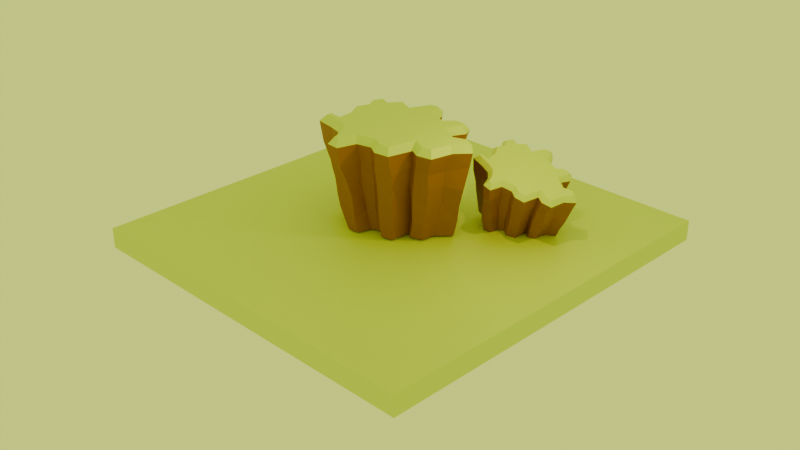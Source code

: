 # Source: Cliff_Course.blend  (saved by Blender 5.0.118; exported with 4.5.12 LTS)
import bpy
from mathutils import Matrix  # noqa: F401  (used for matrix-valued properties, if any)

bpy.ops.wm.read_factory_settings(use_empty=True)
scene = bpy.context.scene
scene.name = 'Scene'

# ---- collections
col_collection = bpy.data.collections.new('Collection'); scene.collection.children.link(col_collection)

# ---- materials (node trees are filled in below, after node groups)
mat_material_001 = bpy.data.materials.new('Material.001')
mat_material_002 = bpy.data.materials.new('Material.002')

# ---- material node trees
mat_material_001.use_nodes = True; mat_material_001.node_tree.nodes.clear()
_N = mat_material_001.node_tree.nodes; _L = mat_material_001.node_tree.links
n0 = _N.new('ShaderNodeBsdfPrincipled'); n0.name = 'Principled BSDF'; n0.location = (-200, 100)
n0.inputs[0].default_value = (0.275, 0.0907, 0.004512, 1.0)
n1 = _N.new('ShaderNodeOutputMaterial'); n1.name = 'Material Output'; n1.location = (200, 100)
_L.new(n0.outputs[0], n1.inputs[0])
n1.is_active_output = True
mat_material_002.use_nodes = True; mat_material_002.node_tree.nodes.clear()
_N = mat_material_002.node_tree.nodes; _L = mat_material_002.node_tree.links
n0 = _N.new('ShaderNodeBsdfPrincipled'); n0.name = 'Principled BSDF'; n0.location = (-200, 100)
n0.inputs[0].default_value = (0.6019, 0.682, 0.003688, 1.0)
n1 = _N.new('ShaderNodeOutputMaterial'); n1.name = 'Material Output'; n1.location = (200, 100)
_L.new(n0.outputs[0], n1.inputs[0])
n1.is_active_output = True

# ---- world
world_world = bpy.data.worlds.new('World'); scene.world = world_world
world_world.use_nodes = True; world_world.node_tree.nodes.clear()
_N = world_world.node_tree.nodes; _L = world_world.node_tree.links
n0 = _N.new('ShaderNodeOutputWorld'); n0.name = 'World Output'; n0.location = (200, 100)
n1 = _N.new('ShaderNodeBackground'); n1.name = 'Background'; n1.location = (-200, 100)
n1.inputs[0].default_value = (0.8334, 1.0, 0.1544, 1.0)
_L.new(n1.outputs[0], n0.inputs[0])
n0.is_active_output = True
world_world.color = (0.05088, 0.05088, 0.05088)
world_world.sun_shadow_jitter_overblur = 0.0

# ---- cameras
cam_camera = bpy.data.cameras.new('Camera')
cam_camera.clip_end = 100.0
cam_camera.ortho_scale = 7.314

# ---- lights
light_light = bpy.data.lights.new('Light', 'POINT')
light_light.color = (1.0, 0.8142, 0.2173)
light_light.energy = 1000.0
light_light.shadow_soft_size = 0.1

# ---- meshes
me_plane = bpy.data.meshes.new('Plane')
me_plane.from_pydata([(-0.6785, 0.4707, -0.266), (-0.7172, 0.28, -0.2674), (-0.6785, 0.2075, -0.2675), (-0.7442, 0.1008, -0.2686), (-0.8806, 0.1213, 0.9137), (-0.8234, 0.2748, 0.913), (-0.8941, 0.4023, 0.9115), (-0.8409, 0.515, 0.9111), (-0.7137, 0.4597, 0.9124), (-0.607, 0.6047, 0.912), (-0.4105, 0.5159, 0.9141), (-0.303, 0.7636, 0.9129), (-0.2153, 0.791, 0.9134), (-0.1483, 0.7136, 0.9144), (-0.1043, 0.5763, 0.9157), (0.1523, 0.4881, 0.9182), (0.2489, 0.596, 0.9181), (0.367, 0.6035, 0.9188), (0.4055, 0.5319, 0.9196), (0.3208, 0.3522, 0.9204), (0.5423, 0.1929, 0.9231), (0.7181, 0.2606, 0.9238), (0.8149, 0.1594, 0.9253), (0.6975, 0.03078, 0.9254), (0.649, -0.2219, 0.927), (0.53, -0.2429, 0.9263), (0.3521, -0.1471, 0.9243), (0.2709, -0.4921, 0.9264), (0.152, -0.5066, 0.9256), (0.01887, -0.4272, 0.9241), (-0.2315, -0.4844, 0.9228), (-0.2927, -0.7047, 0.924), (-0.3582, -0.6994, 0.9235), (-0.4158, -0.5371, 0.9219), (-0.5399, -0.392, 0.92), (-0.7406, -0.3335, 0.9181), (-0.9243, -0.3037, 0.9166), (-0.915, -0.2464, 0.9163), (-0.758, -0.2586, 0.9174), (-0.7813, -0.01672, 0.9154), (-0.5577, 0.4531, -0.2652), (-0.5, 0.5312, -0.2644), (-0.3806, 0.4852, -0.2639), (-0.2696, 0.6373, -0.2622), (-0.1539, 0.6441, -0.2614), (-0.1128, 0.5918, -0.2614), (-0.08697, 0.4839, -0.2619), (0.02684, 0.4405, -0.2614), (0.1089, 0.5272, -0.2603), (0.2693, 0.5229, -0.2592), (0.3356, 0.4001, -0.2595), (0.2722, 0.3071, -0.2605), (0.3759, 0.1933, -0.2604), (0.5428, 0.2569, -0.2589), (0.6438, 0.1746, -0.2587), (0.4819, 0.006768, -0.2608), (0.463, -0.1488, -0.2618), (0.3135, -0.2024, -0.2632), (0.2452, -0.1501, -0.2633), (0.2146, -0.3886, -0.2649), (0.07766, -0.421, -0.266), (-0.03002, -0.3232, -0.2662), (-0.1472, -0.3671, -0.2672), (-0.1932, -0.5328, -0.2685), (-0.3305, -0.5466, -0.2695), (-0.4365, -0.3674, -0.269), (-0.4646, -0.2877, -0.2689), (-0.5883, -0.257, -0.2696), (-0.7528, -0.2167, -0.2705), (-0.7277, -0.08199, -0.2695), (-0.6416, -0.07176, -0.2689), (-0.6605, -0.02201, -0.2687), (-0.8767, 0.09009, 0.5774), (-0.8517, 0.07527, 0.3845), (-0.8242, 0.08521, 0.185), (-0.7745, 0.1344, -0.07997), (-0.7477, 0.2257, -0.0162), (-0.7841, 0.2508, 0.208), (-0.8198, 0.2355, 0.4153), (-0.8408, 0.2668, 0.6464), (-0.2236, -0.7533, 0.6108), (-0.2137, -0.6586, 0.3887), (-0.1902, -0.611, 0.1819), (-0.2067, -0.565, -0.08898), (-0.3989, -0.6059, 0.01438), (-0.409, -0.635, 0.1876), (-0.4089, -0.6645, 0.3986), (-0.3782, -0.7407, 0.5972), (0.465, 0.4853, 0.6511), (0.4327, 0.4765, 0.4039), (0.3904, 0.4616, 0.1722), (0.3619, 0.4473, -0.03886), (0.2906, 0.3286, -0.05451), (0.3284, 0.3493, 0.179), (0.3584, 0.3543, 0.3926), (0.3978, 0.3555, 0.6387), (-0.7728, 0.2866, -0.04913), (-0.8304, 0.3466, 0.1977), (-0.8618, 0.3339, 0.3866), (-0.8893, 0.3874, 0.5755), (-0.4207, -0.4778, -0.1059), (-0.4367, -0.5063, 0.1993), (-0.448, -0.5542, 0.4138), (-0.4568, -0.5608, 0.6379), (0.3964, 0.2241, -0.03816), (0.43, 0.2409, 0.1531), (0.4769, 0.2281, 0.4351), (0.5142, 0.2425, 0.6198), (-0.7286, 0.4867, -0.05258), (-0.7725, 0.4986, 0.1301), (-0.7799, 0.5425, 0.4154), (-0.8124, 0.5817, 0.6238), (-0.4976, -0.3338, -0.01839), (-0.507, -0.3747, 0.15), (-0.5408, -0.4008, 0.4049), (-0.5381, -0.4437, 0.6002), (0.5698, 0.2791, -0.05239), (0.5894, 0.2856, 0.1779), (0.641, 0.2864, 0.384), (0.702, 0.3125, 0.6228), (-0.6124, 0.4634, -0.04517), (-0.6597, 0.4699, 0.1698), (-0.6763, 0.501, 0.3854), (-0.7041, 0.5343, 0.6204), (-0.6105, -0.3076, 9.356e-05), (-0.6669, -0.3332, 0.1872), (-0.6976, -0.3585, 0.4182), (-0.7466, -0.3845, 0.6193), (0.7024, 0.1659, -0.04765), (0.7483, 0.14, 0.1593), (0.8183, 0.1245, 0.3782), (0.8629, 0.1658, 0.6633), (-0.5275, 0.5759, -0.06374), (-0.5779, 0.5872, 0.1531), (-0.5909, 0.6195, 0.3967), (-0.6068, 0.6591, 0.6185), (-0.8064, -0.2508, -0.04229), (-0.8651, -0.2814, 0.1922), (-0.8892, -0.3065, 0.3604), (-0.9644, -0.3407, 0.5839), (0.5289, 0.0081, -0.06564), (0.5921, 0.01258, 0.1805), (0.6402, -0.01955, 0.4258), (0.6634, -0.01285, 0.6052), (-0.4255, 0.5378, -0.04904), (-0.4158, 0.5221, 0.2014), (-0.4403, 0.5488, 0.3939), (-0.4431, 0.5853, 0.6499), (-0.7861, -0.1281, -0.05574), (-0.8322, -0.1189, 0.1442), (-0.8526, -0.1252, 0.4361), (-0.9312, -0.1682, 0.6287), (0.5031, -0.1806, -0.05754), (0.5553, -0.1882, 0.1655), (0.5967, -0.2101, 0.3815), (0.6197, -0.2362, 0.6175), (-0.3231, 0.6863, -0.03721), (-0.3043, 0.704, 0.1473), (-0.342, 0.734, 0.3919), (-0.3458, 0.7795, 0.5925), (-0.6559, -0.1104, -0.06544), (-0.7283, -0.09914, 0.1822), (-0.7876, -0.1115, 0.3832), (-0.8154, -0.1669, 0.6005), (0.3858, -0.2335, -0.03742), (0.4026, -0.2534, 0.1755), (0.4151, -0.2636, 0.3659), (0.46, -0.2748, 0.6432), (-0.2092, 0.7174, 0.005914), (-0.1883, 0.7457, 0.1584), (-0.1781, 0.7931, 0.4607), (-0.202, 0.8269, 0.633), (-0.711, 0.02882, 0.01095), (-0.7431, -0.006714, 0.1849), (-0.7992, -0.0008026, 0.3983), (-0.8345, -9.465e-05, 0.6614), (0.2778, -0.1493, -0.02675), (0.2969, -0.1805, 0.1949), (0.3348, -0.2308, 0.4197), (0.3857, -0.2455, 0.673), (-0.1195, 0.603, -0.06564), (-0.07914, 0.6474, 0.2127), (-0.09552, 0.6892, 0.3964), (-0.1065, 0.7016, 0.5945), (0.2472, -0.4121, -0.0388), (0.2738, -0.4377, 0.1761), (0.3044, -0.4686, 0.386), (0.3277, -0.4999, 0.5869), (-0.08767, 0.4879, -0.03373), (-0.06878, 0.5278, 0.1263), (-0.07745, 0.5561, 0.3585), (-0.07187, 0.5913, 0.5993), (0.06569, -0.4405, -0.1257), (0.08967, -0.4725, 0.1716), (0.1016, -0.5048, 0.405), (0.1002, -0.5359, 0.6146), (0.05856, 0.4374, -0.03858), (0.09029, 0.5206, 0.2485), (0.07353, 0.5399, 0.4062), (0.1072, 0.5483, 0.6154), (-0.07081, -0.3596, 0.001189), (-0.05668, -0.3827, 0.1603), (-0.02937, -0.425, 0.3991), (-0.01519, -0.4702, 0.637), (0.1538, 0.5435, -0.04084), (0.1643, 0.6005, 0.2066), (0.1449, 0.6198, 0.369), (0.2057, 0.6568, 0.5873), (-0.1759, -0.4007, -0.01755), (-0.1733, -0.4381, 0.1675), (-0.1842, -0.475, 0.3675), (-0.1607, -0.5046, 0.632), (0.303, 0.5404, -0.08875), (0.3133, 0.5936, 0.1439), (0.3462, 0.6036, 0.4165), (0.3479, 0.6552, 0.6408), (-0.9565, 0.1111, 0.8308), (-0.8975, 0.2692, 0.8301), (-0.9699, 0.3999, 0.8286), (-0.8739, 0.6029, 0.8278), (-0.7361, 0.5431, 0.8292), (-0.629, 0.6887, 0.8288), (-0.4451, 0.6056, 0.8307), (-0.3527, 0.8188, 0.8298), (-0.1932, 0.8686, 0.8305), (-0.08824, 0.7473, 0.8322), (-0.05039, 0.6291, 0.8333), (0.1319, 0.5664, 0.835), (0.2171, 0.6616, 0.8349), (0.406, 0.6735, 0.8362), (0.481, 0.5339, 0.8377), (0.4058, 0.3742, 0.8384), (0.5521, 0.269, 0.8402), (0.7358, 0.3397, 0.8409), (0.9073, 0.1605, 0.8435), (0.7602, -0.0006501, 0.8437), (0.7065, -0.2802, 0.8454), (0.5186, -0.3134, 0.8443), (0.3977, -0.2483, 0.843), (0.3258, -0.5535, 0.8448), (0.1372, -0.5763, 0.8436), (0.007534, -0.499, 0.8422), (-0.1772, -0.5413, 0.8412), (-0.2426, -0.7764, 0.8425), (-0.4072, -0.7632, 0.8412), (-0.4752, -0.5715, 0.8393), (-0.5781, -0.4512, 0.8377), (-0.7555, -0.3995, 0.8361), (-1.002, -0.3595, 0.834), (-0.9718, -0.1743, 0.8329), (-0.8329, -0.1851, 0.8339), (-0.8468, -0.04134, 0.8328)], [], [(76, 75, 3, 2), (84, 83, 63, 64), (36, 37, 38, 39, 4, 5, 6, 7, 8, 9, 10, 11, 12, 13, 14, 15, 16, 17, 18, 19, 20, 21, 22, 23, 24, 25, 26, 27, 28, 29, 30, 31, 32, 33, 34, 35), (68, 67, 66, 65, 64, 63, 62, 61, 60, 59, 58, 57, 56, 55, 54, 53, 52, 51, 50, 49, 48, 47, 46, 45, 44, 43, 42, 41, 40, 0, 1, 2, 3, 71, 70, 69), (92, 91, 50, 51), (96, 76, 2, 1), (100, 84, 64, 65), (104, 92, 51, 52), (108, 96, 1, 0), (112, 100, 65, 66), (116, 104, 52, 53), (120, 108, 0, 40), (124, 112, 66, 67), (128, 116, 53, 54), (132, 120, 40, 41), (136, 124, 67, 68), (140, 128, 54, 55), (144, 132, 41, 42), (148, 136, 68, 69), (152, 140, 55, 56), (156, 144, 42, 43), (160, 148, 69, 70), (164, 152, 56, 57), (168, 156, 43, 44), (172, 160, 70, 71), (176, 164, 57, 58), (180, 168, 44, 45), (75, 172, 71, 3), (184, 176, 58, 59), (188, 180, 45, 46), (192, 184, 59, 60), (196, 188, 46, 47), (200, 192, 60, 61), (204, 196, 47, 48), (208, 200, 61, 62), (212, 204, 48, 49), (83, 208, 62, 63), (91, 212, 49, 50), (230, 229, 215, 88), (88, 215, 214, 89), (89, 214, 213, 90), (90, 213, 212, 91), (243, 242, 211, 80), (80, 211, 210, 81), (81, 210, 209, 82), (82, 209, 208, 83), (229, 228, 207, 215), (215, 207, 206, 214), (214, 206, 205, 213), (213, 205, 204, 212), (242, 241, 203, 211), (211, 203, 202, 210), (210, 202, 201, 209), (209, 201, 200, 208), (228, 227, 199, 207), (207, 199, 198, 206), (206, 198, 197, 205), (205, 197, 196, 204), (241, 240, 195, 203), (203, 195, 194, 202), (202, 194, 193, 201), (201, 193, 192, 200), (227, 226, 191, 199), (199, 191, 190, 198), (198, 190, 189, 197), (197, 189, 188, 196), (240, 239, 187, 195), (195, 187, 186, 194), (194, 186, 185, 193), (193, 185, 184, 192), (226, 225, 183, 191), (191, 183, 182, 190), (190, 182, 181, 189), (189, 181, 180, 188), (239, 238, 179, 187), (187, 179, 178, 186), (186, 178, 177, 185), (185, 177, 176, 184), (216, 251, 175, 72), (72, 175, 174, 73), (73, 174, 173, 74), (74, 173, 172, 75), (225, 224, 171, 183), (183, 171, 170, 182), (182, 170, 169, 181), (181, 169, 168, 180), (238, 237, 167, 179), (179, 167, 166, 178), (178, 166, 165, 177), (177, 165, 164, 176), (251, 250, 163, 175), (175, 163, 162, 174), (174, 162, 161, 173), (173, 161, 160, 172), (224, 223, 159, 171), (171, 159, 158, 170), (170, 158, 157, 169), (169, 157, 156, 168), (237, 236, 155, 167), (167, 155, 154, 166), (166, 154, 153, 165), (165, 153, 152, 164), (250, 249, 151, 163), (163, 151, 150, 162), (162, 150, 149, 161), (161, 149, 148, 160), (223, 222, 147, 159), (159, 147, 146, 158), (158, 146, 145, 157), (157, 145, 144, 156), (236, 235, 143, 155), (155, 143, 142, 154), (154, 142, 141, 153), (153, 141, 140, 152), (249, 248, 139, 151), (151, 139, 138, 150), (150, 138, 137, 149), (149, 137, 136, 148), (222, 221, 135, 147), (147, 135, 134, 146), (146, 134, 133, 145), (145, 133, 132, 144), (235, 234, 131, 143), (143, 131, 130, 142), (142, 130, 129, 141), (141, 129, 128, 140), (248, 247, 127, 139), (139, 127, 126, 138), (138, 126, 125, 137), (137, 125, 124, 136), (221, 220, 123, 135), (135, 123, 122, 134), (134, 122, 121, 133), (133, 121, 120, 132), (234, 233, 119, 131), (131, 119, 118, 130), (130, 118, 117, 129), (129, 117, 116, 128), (247, 246, 115, 127), (127, 115, 114, 126), (126, 114, 113, 125), (125, 113, 112, 124), (220, 219, 111, 123), (123, 111, 110, 122), (122, 110, 109, 121), (121, 109, 108, 120), (233, 232, 107, 119), (119, 107, 106, 118), (118, 106, 105, 117), (117, 105, 104, 116), (246, 245, 103, 115), (115, 103, 102, 114), (114, 102, 101, 113), (113, 101, 100, 112), (219, 218, 99, 111), (111, 99, 98, 110), (110, 98, 97, 109), (109, 97, 96, 108), (232, 231, 95, 107), (107, 95, 94, 106), (106, 94, 93, 105), (105, 93, 92, 104), (245, 244, 87, 103), (103, 87, 86, 102), (102, 86, 85, 101), (101, 85, 84, 100), (218, 217, 79, 99), (99, 79, 78, 98), (98, 78, 77, 97), (97, 77, 76, 96), (231, 230, 88, 95), (95, 88, 89, 94), (94, 89, 90, 93), (93, 90, 91, 92), (244, 243, 80, 87), (87, 80, 81, 86), (86, 81, 82, 85), (85, 82, 83, 84), (217, 216, 72, 79), (79, 72, 73, 78), (78, 73, 74, 77), (77, 74, 75, 76), (5, 4, 216, 217), (6, 5, 217, 218), (7, 6, 218, 219), (8, 7, 219, 220), (9, 8, 220, 221), (10, 9, 221, 222), (11, 10, 222, 223), (12, 11, 223, 224), (13, 12, 224, 225), (14, 13, 225, 226), (15, 14, 226, 227), (16, 15, 227, 228), (17, 16, 228, 229), (18, 17, 229, 230), (19, 18, 230, 231), (20, 19, 231, 232), (21, 20, 232, 233), (22, 21, 233, 234), (23, 22, 234, 235), (24, 23, 235, 236), (25, 24, 236, 237), (26, 25, 237, 238), (27, 26, 238, 239), (28, 27, 239, 240), (29, 28, 240, 241), (30, 29, 241, 242), (31, 30, 242, 243), (32, 31, 243, 244), (33, 32, 244, 245), (34, 33, 245, 246), (35, 34, 246, 247), (36, 35, 247, 248), (37, 36, 248, 249), (38, 37, 249, 250), (39, 38, 250, 251), (4, 39, 251, 216)])
me_plane.polygons.foreach_set('material_index', [0, 0, 1, 0, 0, 0, 0, 0, 0, 0, 0, 0, 0, 0, 0, 0, 0, 0, 0, 0, 0, 0, 0, 0, 0, 0, 0, 0, 0, 0, 0, 0, 0, 0, 0, 0, 0, 0, 0, 0, 0, 0, 0, 0, 0, 0, 0, 0, 0, 0, 0, 0, 0, 0, 0, 0, 0, 0, 0, 0, 0, 0, 0, 0, 0, 0, 0, 0, 0, 0, 0, 0, 0, 0, 0, 0, 0, 0, 0, 0, 0, 0, 0, 0, 0, 0, 0, 0, 0, 0, 0, 0, 0, 0, 0, 0, 0, 0, 0, 0, 0, 0, 0, 0, 0, 0, 0, 0, 0, 0, 0, 0, 0, 0, 0, 0, 0, 0, 0, 0, 0, 0, 0, 0, 0, 0, 0, 0, 0, 0, 0, 0, 0, 0, 0, 0, 0, 0, 0, 0, 0, 0, 0, 0, 0, 0, 0, 0, 0, 0, 0, 0, 0, 0, 0, 0, 0, 0, 0, 0, 0, 0, 0, 0, 0, 0, 0, 0, 0, 0, 0, 0, 0, 0, 0, 0, 0, 0, 0, 0, 0, 0, 1, 1, 1, 1, 1, 1, 1, 1, 1, 1, 1, 1, 1, 1, 1, 1, 1, 1, 1, 1, 1, 1, 1, 1, 1, 1, 1, 1, 1, 1, 1, 1, 1, 1, 1, 1])
_uv = me_plane.uv_layers.new(name='UVMap')
_uv.uv.foreach_set('vector', [0.1563, 0.6097, 0.1346, 0.5446, 0.1346, 0.5446, 0.1563, 0.6097, 0.3224, 0.2342, 0.3937, 0.2342, 0.3937, 0.2342, 0.3224, 0.2342, 0.1431, 0.4014, 0.1467, 0.4233, 0.2015, 0.4178, 0.1929, 0.5091, 0.1607, 0.5521, 0.1821, 0.6112, 0.1583, 0.6578, 0.1717, 0.6997, 0.2181, 0.6814, 0.2547, 0.7355, 0.3267, 0.7063, 0.3655, 0.7927, 0.3979, 0.8022, 0.4242, 0.7745, 0.4389, 0.7231, 0.5326, 0.6946, 0.567, 0.7369, 0.6127, 0.7362, 0.6295, 0.7058, 0.598, 0.6434, 0.6767, 0.5801, 0.7457, 0.6033, 0.778, 0.5677, 0.7263, 0.5206, 0.7086, 0.4391, 0.6656, 0.4259, 0.6058, 0.461, 0.5844, 0.3351, 0.5352, 0.3282, 0.4825, 0.359, 0.3936, 0.335, 0.3717, 0.2574, 0.3437, 0.257, 0.3216, 0.3107, 0.2807, 0.3695, 0.2063, 0.3877, 0.116, 0.3816, 0.1982, 0.3599, 0.2681, 0.3506, 0.296, 0.2916, 0.3224, 0.2342, 0.3937, 0.2342, 0.4155, 0.3134, 0.4744, 0.3351, 0.5287, 0.301, 0.6079, 0.3134, 0.6249, 0.4266, 0.6606, 0.3972, 0.7305, 0.4235, 0.7429, 0.5058, 0.8142, 0.5694, 0.7553, 0.6314, 0.6808, 0.6051, 0.6343, 0.6532, 0.6591, 0.7013, 0.6265, 0.7633, 0.5536, 0.7633, 0.5241, 0.7245, 0.4574, 0.7401, 0.4481, 0.7882, 0.4046, 0.8301, 0.3472, 0.8114, 0.3115, 0.7494, 0.2463, 0.7633, 0.2076, 0.7152, 0.1563, 0.7308, 0.1346, 0.6563, 0.1563, 0.6097, 0.1346, 0.5446, 0.1672, 0.5042, 0.175, 0.4515, 0.1269, 0.4499, 0.6343, 0.6532, 0.6591, 0.7013, 0.6591, 0.7013, 0.6343, 0.6532, 0.1346, 0.6563, 0.1563, 0.6097, 0.1563, 0.6097, 0.1346, 0.6563, 0.296, 0.2916, 0.3224, 0.2342, 0.3224, 0.2342, 0.296, 0.2916, 0.6808, 0.6051, 0.6343, 0.6532, 0.6343, 0.6532, 0.6808, 0.6051, 0.1563, 0.7308, 0.1346, 0.6563, 0.1346, 0.6563, 0.1563, 0.7308, 0.2681, 0.3506, 0.296, 0.2916, 0.296, 0.2916, 0.2681, 0.3506, 0.7553, 0.6314, 0.6808, 0.6051, 0.6808, 0.6051, 0.7553, 0.6314, 0.2076, 0.7152, 0.1563, 0.7308, 0.1563, 0.7308, 0.2076, 0.7152, 0.1982, 0.3599, 0.2681, 0.3506, 0.2681, 0.3506, 0.1982, 0.3599, 0.8142, 0.5694, 0.7553, 0.6314, 0.7553, 0.6314, 0.8142, 0.5694, 0.2463, 0.7633, 0.2076, 0.7152, 0.2076, 0.7152, 0.2463, 0.7633, 0.116, 0.3816, 0.1982, 0.3599, 0.1982, 0.3599, 0.116, 0.3816, 0.7429, 0.5058, 0.8142, 0.5694, 0.8142, 0.5694, 0.7429, 0.5058, 0.3115, 0.7494, 0.2463, 0.7633, 0.2463, 0.7633, 0.3115, 0.7494, 0.1269, 0.4499, 0.116, 0.3816, 0.116, 0.3816, 0.1269, 0.4499, 0.7305, 0.4235, 0.7429, 0.5058, 0.7429, 0.5058, 0.7305, 0.4235, 0.3472, 0.8114, 0.3115, 0.7494, 0.3115, 0.7494, 0.3472, 0.8114, 0.175, 0.4515, 0.1269, 0.4499, 0.1269, 0.4499, 0.175, 0.4515, 0.6606, 0.3972, 0.7305, 0.4235, 0.7305, 0.4235, 0.6606, 0.3972, 0.4046, 0.8301, 0.3472, 0.8114, 0.3472, 0.8114, 0.4046, 0.8301, 0.1672, 0.5042, 0.175, 0.4515, 0.175, 0.4515, 0.1672, 0.5042, 0.6249, 0.4266, 0.6606, 0.3972, 0.6606, 0.3972, 0.6249, 0.4266, 0.4481, 0.7882, 0.4046, 0.8301, 0.4046, 0.8301, 0.4481, 0.7882, 0.1346, 0.5446, 0.1672, 0.5042, 0.1672, 0.5042, 0.1346, 0.5446, 0.6079, 0.3134, 0.6249, 0.4266, 0.6249, 0.4266, 0.6079, 0.3134, 0.4574, 0.7401, 0.4481, 0.7882, 0.4481, 0.7882, 0.4574, 0.7401, 0.5287, 0.301, 0.6079, 0.3134, 0.6079, 0.3134, 0.5287, 0.301, 0.5241, 0.7245, 0.4574, 0.7401, 0.4574, 0.7401, 0.5241, 0.7245, 0.4744, 0.3351, 0.5287, 0.301, 0.5287, 0.301, 0.4744, 0.3351, 0.5536, 0.7633, 0.5241, 0.7245, 0.5241, 0.7245, 0.5536, 0.7633, 0.4155, 0.3134, 0.4744, 0.3351, 0.4744, 0.3351, 0.4155, 0.3134, 0.6265, 0.7633, 0.5536, 0.7633, 0.5536, 0.7633, 0.6265, 0.7633, 0.3937, 0.2342, 0.4155, 0.3134, 0.4155, 0.3134, 0.3937, 0.2342, 0.6591, 0.7013, 0.6265, 0.7633, 0.6265, 0.7633, 0.6591, 0.7013, 0.6591, 0.7013, 0.6265, 0.7633, 0.6265, 0.7633, 0.6591, 0.7013, 0.6591, 0.7013, 0.6265, 0.7633, 0.6265, 0.7633, 0.6591, 0.7013, 0.6591, 0.7013, 0.6265, 0.7633, 0.6265, 0.7633, 0.6591, 0.7013, 0.6591, 0.7013, 0.6265, 0.7633, 0.6265, 0.7633, 0.6591, 0.7013, 0.3937, 0.2342, 0.4155, 0.3134, 0.4155, 0.3134, 0.3937, 0.2342, 0.3937, 0.2342, 0.4155, 0.3134, 0.4155, 0.3134, 0.3937, 0.2342, 0.3937, 0.2342, 0.4155, 0.3134, 0.4155, 0.3134, 0.3937, 0.2342, 0.3937, 0.2342, 0.4155, 0.3134, 0.4155, 0.3134, 0.3937, 0.2342, 0.6265, 0.7633, 0.5536, 0.7633, 0.5536, 0.7633, 0.6265, 0.7633, 0.6265, 0.7633, 0.5536, 0.7633, 0.5536, 0.7633, 0.6265, 0.7633, 0.6265, 0.7633, 0.5536, 0.7633, 0.5536, 0.7633, 0.6265, 0.7633, 0.6265, 0.7633, 0.5536, 0.7633, 0.5536, 0.7633, 0.6265, 0.7633, 0.4155, 0.3134, 0.4744, 0.3351, 0.4744, 0.3351, 0.4155, 0.3134, 0.4155, 0.3134, 0.4744, 0.3351, 0.4744, 0.3351, 0.4155, 0.3134, 0.4155, 0.3134, 0.4744, 0.3351, 0.4744, 0.3351, 0.4155, 0.3134, 0.4155, 0.3134, 0.4744, 0.3351, 0.4744, 0.3351, 0.4155, 0.3134, 0.5536, 0.7633, 0.5241, 0.7245, 0.5241, 0.7245, 0.5536, 0.7633, 0.5536, 0.7633, 0.5241, 0.7245, 0.5241, 0.7245, 0.5536, 0.7633, 0.5536, 0.7633, 0.5241, 0.7245, 0.5241, 0.7245, 0.5536, 0.7633, 0.5536, 0.7633, 0.5241, 0.7245, 0.5241, 0.7245, 0.5536, 0.7633, 0.4744, 0.3351, 0.5287, 0.301, 0.5287, 0.301, 0.4744, 0.3351, 0.4744, 0.3351, 0.5287, 0.301, 0.5287, 0.301, 0.4744, 0.3351, 0.4744, 0.3351, 0.5287, 0.301, 0.5287, 0.301, 0.4744, 0.3351, 0.4744, 0.3351, 0.5287, 0.301, 0.5287, 0.301, 0.4744, 0.3351, 0.5241, 0.7245, 0.4574, 0.7401, 0.4574, 0.7401, 0.5241, 0.7245, 0.5241, 0.7245, 0.4574, 0.7401, 0.4574, 0.7401, 0.5241, 0.7245, 0.5241, 0.7245, 0.4574, 0.7401, 0.4574, 0.7401, 0.5241, 0.7245, 0.5241, 0.7245, 0.4574, 0.7401, 0.4574, 0.7401, 0.5241, 0.7245, 0.5287, 0.301, 0.6079, 0.3134, 0.6079, 0.3134, 0.5287, 0.301, 0.5287, 0.301, 0.6079, 0.3134, 0.6079, 0.3134, 0.5287, 0.301, 0.5287, 0.301, 0.6079, 0.3134, 0.6079, 0.3134, 0.5287, 0.301, 0.5287, 0.301, 0.6079, 0.3134, 0.6079, 0.3134, 0.5287, 0.301, 0.4574, 0.7401, 0.4481, 0.7882, 0.4481, 0.7882, 0.4574, 0.7401, 0.4574, 0.7401, 0.4481, 0.7882, 0.4481, 0.7882, 0.4574, 0.7401, 0.4574, 0.7401, 0.4481, 0.7882, 0.4481, 0.7882, 0.4574, 0.7401, 0.4574, 0.7401, 0.4481, 0.7882, 0.4481, 0.7882, 0.4574, 0.7401, 0.6079, 0.3134, 0.6249, 0.4266, 0.6249, 0.4266, 0.6079, 0.3134, 0.6079, 0.3134, 0.6249, 0.4266, 0.6249, 0.4266, 0.6079, 0.3134, 0.6079, 0.3134, 0.6249, 0.4266, 0.6249, 0.4266, 0.6079, 0.3134, 0.6079, 0.3134, 0.6249, 0.4266, 0.6249, 0.4266, 0.6079, 0.3134, 0.1346, 0.5446, 0.1672, 0.5042, 0.1672, 0.5042, 0.1346, 0.5446, 0.1346, 0.5446, 0.1672, 0.5042, 0.1672, 0.5042, 0.1346, 0.5446, 0.1346, 0.5446, 0.1672, 0.5042, 0.1672, 0.5042, 0.1346, 0.5446, 0.1346, 0.5446, 0.1672, 0.5042, 0.1672, 0.5042, 0.1346, 0.5446, 0.4481, 0.7882, 0.4046, 0.8301, 0.4046, 0.8301, 0.4481, 0.7882, 0.4481, 0.7882, 0.4046, 0.8301, 0.4046, 0.8301, 0.4481, 0.7882, 0.4481, 0.7882, 0.4046, 0.8301, 0.4046, 0.8301, 0.4481, 0.7882, 0.4481, 0.7882, 0.4046, 0.8301, 0.4046, 0.8301, 0.4481, 0.7882, 0.6249, 0.4266, 0.6606, 0.3972, 0.6606, 0.3972, 0.6249, 0.4266, 0.6249, 0.4266, 0.6606, 0.3972, 0.6606, 0.3972, 0.6249, 0.4266, 0.6249, 0.4266, 0.6606, 0.3972, 0.6606, 0.3972, 0.6249, 0.4266, 0.6249, 0.4266, 0.6606, 0.3972, 0.6606, 0.3972, 0.6249, 0.4266, 0.1672, 0.5042, 0.175, 0.4515, 0.175, 0.4515, 0.1672, 0.5042, 0.1672, 0.5042, 0.175, 0.4515, 0.175, 0.4515, 0.1672, 0.5042, 0.1672, 0.5042, 0.175, 0.4515, 0.175, 0.4515, 0.1672, 0.5042, 0.1672, 0.5042, 0.175, 0.4515, 0.175, 0.4515, 0.1672, 0.5042, 0.4046, 0.8301, 0.3472, 0.8114, 0.3472, 0.8114, 0.4046, 0.8301, 0.4046, 0.8301, 0.3472, 0.8114, 0.3472, 0.8114, 0.4046, 0.8301, 0.4046, 0.8301, 0.3472, 0.8114, 0.3472, 0.8114, 0.4046, 0.8301, 0.4046, 0.8301, 0.3472, 0.8114, 0.3472, 0.8114, 0.4046, 0.8301, 0.6606, 0.3972, 0.7305, 0.4235, 0.7305, 0.4235, 0.6606, 0.3972, 0.6606, 0.3972, 0.7305, 0.4235, 0.7305, 0.4235, 0.6606, 0.3972, 0.6606, 0.3972, 0.7305, 0.4235, 0.7305, 0.4235, 0.6606, 0.3972, 0.6606, 0.3972, 0.7305, 0.4235, 0.7305, 0.4235, 0.6606, 0.3972, 0.175, 0.4515, 0.1269, 0.4499, 0.1269, 0.4499, 0.175, 0.4515, 0.175, 0.4515, 0.1269, 0.4499, 0.1269, 0.4499, 0.175, 0.4515, 0.175, 0.4515, 0.1269, 0.4499, 0.1269, 0.4499, 0.175, 0.4515, 0.175, 0.4515, 0.1269, 0.4499, 0.1269, 0.4499, 0.175, 0.4515, 0.3472, 0.8114, 0.3115, 0.7494, 0.3115, 0.7494, 0.3472, 0.8114, 0.3472, 0.8114, 0.3115, 0.7494, 0.3115, 0.7494, 0.3472, 0.8114, 0.3472, 0.8114, 0.3115, 0.7494, 0.3115, 0.7494, 0.3472, 0.8114, 0.3472, 0.8114, 0.3115, 0.7494, 0.3115, 0.7494, 0.3472, 0.8114, 0.7305, 0.4235, 0.7429, 0.5058, 0.7429, 0.5058, 0.7305, 0.4235, 0.7305, 0.4235, 0.7429, 0.5058, 0.7429, 0.5058, 0.7305, 0.4235, 0.7305, 0.4235, 0.7429, 0.5058, 0.7429, 0.5058, 0.7305, 0.4235, 0.7305, 0.4235, 0.7429, 0.5058, 0.7429, 0.5058, 0.7305, 0.4235, 0.1269, 0.4499, 0.116, 0.3816, 0.116, 0.3816, 0.1269, 0.4499, 0.1269, 0.4499, 0.116, 0.3816, 0.116, 0.3816, 0.1269, 0.4499, 0.1269, 0.4499, 0.116, 0.3816, 0.116, 0.3816, 0.1269, 0.4499, 0.1269, 0.4499, 0.116, 0.3816, 0.116, 0.3816, 0.1269, 0.4499, 0.3115, 0.7494, 0.2463, 0.7633, 0.2463, 0.7633, 0.3115, 0.7494, 0.3115, 0.7494, 0.2463, 0.7633, 0.2463, 0.7633, 0.3115, 0.7494, 0.3115, 0.7494, 0.2463, 0.7633, 0.2463, 0.7633, 0.3115, 0.7494, 0.3115, 0.7494, 0.2463, 0.7633, 0.2463, 0.7633, 0.3115, 0.7494, 0.7429, 0.5058, 0.8142, 0.5694, 0.8142, 0.5694, 0.7429, 0.5058, 0.7429, 0.5058, 0.8142, 0.5694, 0.8142, 0.5694, 0.7429, 0.5058, 0.7429, 0.5058, 0.8142, 0.5694, 0.8142, 0.5694, 0.7429, 0.5058, 0.7429, 0.5058, 0.8142, 0.5694, 0.8142, 0.5694, 0.7429, 0.5058, 0.116, 0.3816, 0.1982, 0.3599, 0.1982, 0.3599, 0.116, 0.3816, 0.116, 0.3816, 0.1982, 0.3599, 0.1982, 0.3599, 0.116, 0.3816, 0.116, 0.3816, 0.1982, 0.3599, 0.1982, 0.3599, 0.116, 0.3816, 0.116, 0.3816, 0.1982, 0.3599, 0.1982, 0.3599, 0.116, 0.3816, 0.2463, 0.7633, 0.2076, 0.7152, 0.2076, 0.7152, 0.2463, 0.7633, 0.2463, 0.7633, 0.2076, 0.7152, 0.2076, 0.7152, 0.2463, 0.7633, 0.2463, 0.7633, 0.2076, 0.7152, 0.2076, 0.7152, 0.2463, 0.7633, 0.2463, 0.7633, 0.2076, 0.7152, 0.2076, 0.7152, 0.2463, 0.7633, 0.8142, 0.5694, 0.7553, 0.6314, 0.7553, 0.6314, 0.8142, 0.5694, 0.8142, 0.5694, 0.7553, 0.6314, 0.7553, 0.6314, 0.8142, 0.5694, 0.8142, 0.5694, 0.7553, 0.6314, 0.7553, 0.6314, 0.8142, 0.5694, 0.8142, 0.5694, 0.7553, 0.6314, 0.7553, 0.6314, 0.8142, 0.5694, 0.1982, 0.3599, 0.2681, 0.3506, 0.2681, 0.3506, 0.1982, 0.3599, 0.1982, 0.3599, 0.2681, 0.3506, 0.2681, 0.3506, 0.1982, 0.3599, 0.1982, 0.3599, 0.2681, 0.3506, 0.2681, 0.3506, 0.1982, 0.3599, 0.1982, 0.3599, 0.2681, 0.3506, 0.2681, 0.3506, 0.1982, 0.3599, 0.2076, 0.7152, 0.1563, 0.7308, 0.1563, 0.7308, 0.2076, 0.7152, 0.2076, 0.7152, 0.1563, 0.7308, 0.1563, 0.7308, 0.2076, 0.7152, 0.2076, 0.7152, 0.1563, 0.7308, 0.1563, 0.7308, 0.2076, 0.7152, 0.2076, 0.7152, 0.1563, 0.7308, 0.1563, 0.7308, 0.2076, 0.7152, 0.7553, 0.6314, 0.6808, 0.6051, 0.6808, 0.6051, 0.7553, 0.6314, 0.7553, 0.6314, 0.6808, 0.6051, 0.6808, 0.6051, 0.7553, 0.6314, 0.7553, 0.6314, 0.6808, 0.6051, 0.6808, 0.6051, 0.7553, 0.6314, 0.7553, 0.6314, 0.6808, 0.6051, 0.6808, 0.6051, 0.7553, 0.6314, 0.2681, 0.3506, 0.296, 0.2916, 0.296, 0.2916, 0.2681, 0.3506, 0.2681, 0.3506, 0.296, 0.2916, 0.296, 0.2916, 0.2681, 0.3506, 0.2681, 0.3506, 0.296, 0.2916, 0.296, 0.2916, 0.2681, 0.3506, 0.2681, 0.3506, 0.296, 0.2916, 0.296, 0.2916, 0.2681, 0.3506, 0.1563, 0.7308, 0.1346, 0.6563, 0.1346, 0.6563, 0.1563, 0.7308, 0.1563, 0.7308, 0.1346, 0.6563, 0.1346, 0.6563, 0.1563, 0.7308, 0.1563, 0.7308, 0.1346, 0.6563, 0.1346, 0.6563, 0.1563, 0.7308, 0.1563, 0.7308, 0.1346, 0.6563, 0.1346, 0.6563, 0.1563, 0.7308, 0.6808, 0.6051, 0.6343, 0.6532, 0.6343, 0.6532, 0.6808, 0.6051, 0.6808, 0.6051, 0.6343, 0.6532, 0.6343, 0.6532, 0.6808, 0.6051, 0.6808, 0.6051, 0.6343, 0.6532, 0.6343, 0.6532, 0.6808, 0.6051, 0.6808, 0.6051, 0.6343, 0.6532, 0.6343, 0.6532, 0.6808, 0.6051, 0.296, 0.2916, 0.3224, 0.2342, 0.3224, 0.2342, 0.296, 0.2916, 0.296, 0.2916, 0.3224, 0.2342, 0.3224, 0.2342, 0.296, 0.2916, 0.296, 0.2916, 0.3224, 0.2342, 0.3224, 0.2342, 0.296, 0.2916, 0.296, 0.2916, 0.3224, 0.2342, 0.3224, 0.2342, 0.296, 0.2916, 0.1346, 0.6563, 0.1563, 0.6097, 0.1563, 0.6097, 0.1346, 0.6563, 0.1346, 0.6563, 0.1563, 0.6097, 0.1563, 0.6097, 0.1346, 0.6563, 0.1346, 0.6563, 0.1563, 0.6097, 0.1563, 0.6097, 0.1346, 0.6563, 0.1346, 0.6563, 0.1563, 0.6097, 0.1563, 0.6097, 0.1346, 0.6563, 0.6343, 0.6532, 0.6591, 0.7013, 0.6591, 0.7013, 0.6343, 0.6532, 0.6343, 0.6532, 0.6591, 0.7013, 0.6591, 0.7013, 0.6343, 0.6532, 0.6343, 0.6532, 0.6591, 0.7013, 0.6591, 0.7013, 0.6343, 0.6532, 0.6343, 0.6532, 0.6591, 0.7013, 0.6591, 0.7013, 0.6343, 0.6532, 0.3224, 0.2342, 0.3937, 0.2342, 0.3937, 0.2342, 0.3224, 0.2342, 0.3224, 0.2342, 0.3937, 0.2342, 0.3937, 0.2342, 0.3224, 0.2342, 0.3224, 0.2342, 0.3937, 0.2342, 0.3937, 0.2342, 0.3224, 0.2342, 0.3224, 0.2342, 0.3937, 0.2342, 0.3937, 0.2342, 0.3224, 0.2342, 0.1563, 0.6097, 0.1346, 0.5446, 0.1346, 0.5446, 0.1563, 0.6097, 0.1563, 0.6097, 0.1346, 0.5446, 0.1346, 0.5446, 0.1563, 0.6097, 0.1563, 0.6097, 0.1346, 0.5446, 0.1346, 0.5446, 0.1563, 0.6097, 0.1563, 0.6097, 0.1346, 0.5446, 0.1346, 0.5446, 0.1563, 0.6097, 0.1821, 0.6112, 0.1607, 0.5521, 0.1346, 0.5446, 0.1563, 0.6097, 0.1583, 0.6578, 0.1821, 0.6112, 0.1563, 0.6097, 0.1346, 0.6563, 0.1717, 0.6997, 0.1583, 0.6578, 0.1346, 0.6563, 0.1563, 0.7308, 0.2181, 0.6814, 0.1717, 0.6997, 0.1563, 0.7308, 0.2076, 0.7152, 0.2547, 0.7355, 0.2181, 0.6814, 0.2076, 0.7152, 0.2463, 0.7633, 0.3267, 0.7063, 0.2547, 0.7355, 0.2463, 0.7633, 0.3115, 0.7494, 0.3655, 0.7927, 0.3267, 0.7063, 0.3115, 0.7494, 0.3472, 0.8114, 0.3979, 0.8022, 0.3655, 0.7927, 0.3472, 0.8114, 0.4046, 0.8301, 0.4242, 0.7745, 0.3979, 0.8022, 0.4046, 0.8301, 0.4481, 0.7882, 0.4389, 0.7231, 0.4242, 0.7745, 0.4481, 0.7882, 0.4574, 0.7401, 0.5326, 0.6946, 0.4389, 0.7231, 0.4574, 0.7401, 0.5241, 0.7245, 0.567, 0.7369, 0.5326, 0.6946, 0.5241, 0.7245, 0.5536, 0.7633, 0.6127, 0.7362, 0.567, 0.7369, 0.5536, 0.7633, 0.6265, 0.7633, 0.6295, 0.7058, 0.6127, 0.7362, 0.6265, 0.7633, 0.6591, 0.7013, 0.598, 0.6434, 0.6295, 0.7058, 0.6591, 0.7013, 0.6343, 0.6532, 0.6767, 0.5801, 0.598, 0.6434, 0.6343, 0.6532, 0.6808, 0.6051, 0.7457, 0.6033, 0.6767, 0.5801, 0.6808, 0.6051, 0.7553, 0.6314, 0.778, 0.5677, 0.7457, 0.6033, 0.7553, 0.6314, 0.8142, 0.5694, 0.7263, 0.5206, 0.778, 0.5677, 0.8142, 0.5694, 0.7429, 0.5058, 0.7086, 0.4391, 0.7263, 0.5206, 0.7429, 0.5058, 0.7305, 0.4235, 0.6656, 0.4259, 0.7086, 0.4391, 0.7305, 0.4235, 0.6606, 0.3972, 0.6058, 0.461, 0.6656, 0.4259, 0.6606, 0.3972, 0.6249, 0.4266, 0.5844, 0.3351, 0.6058, 0.461, 0.6249, 0.4266, 0.6079, 0.3134, 0.5352, 0.3282, 0.5844, 0.3351, 0.6079, 0.3134, 0.5287, 0.301, 0.4825, 0.359, 0.5352, 0.3282, 0.5287, 0.301, 0.4744, 0.3351, 0.3936, 0.335, 0.4825, 0.359, 0.4744, 0.3351, 0.4155, 0.3134, 0.3717, 0.2574, 0.3936, 0.335, 0.4155, 0.3134, 0.3937, 0.2342, 0.3437, 0.257, 0.3717, 0.2574, 0.3937, 0.2342, 0.3224, 0.2342, 0.3216, 0.3107, 0.3437, 0.257, 0.3224, 0.2342, 0.296, 0.2916, 0.2807, 0.3695, 0.3216, 0.3107, 0.296, 0.2916, 0.2681, 0.3506, 0.2063, 0.3877, 0.2807, 0.3695, 0.2681, 0.3506, 0.1982, 0.3599, 0.1431, 0.4014, 0.2063, 0.3877, 0.1982, 0.3599, 0.116, 0.3816, 0.1467, 0.4233, 0.1431, 0.4014, 0.116, 0.3816, 0.1269, 0.4499, 0.2015, 0.4178, 0.1467, 0.4233, 0.1269, 0.4499, 0.175, 0.4515, 0.1929, 0.5091, 0.2015, 0.4178, 0.175, 0.4515, 0.1672, 0.5042, 0.1607, 0.5521, 0.1929, 0.5091, 0.1672, 0.5042, 0.1346, 0.5446])
me_plane.materials.append(mat_material_001)
me_plane.materials.append(mat_material_002)
me_plane.update()
me_cube_001 = bpy.data.meshes.new('Cube.001')
me_cube_001.from_pydata([(-1.0, -1.0, -1.0), (-1.0, -1.0, 1.0), (-1.0, 1.0, -1.0), (-1.0, 1.0, 1.0), (1.0, -1.0, -1.0), (1.0, -1.0, 1.0), (1.0, 1.0, -1.0), (1.0, 1.0, 1.0)], [], [(0, 1, 3, 2), (2, 3, 7, 6), (6, 7, 5, 4), (4, 5, 1, 0), (2, 6, 4, 0), (7, 3, 1, 5)])
_uv = me_cube_001.uv_layers.new(name='UVMap')
_uv.uv.foreach_set('vector', [0.375, 0.0, 0.625, 0.0, 0.625, 0.25, 0.375, 0.25, 0.375, 0.25, 0.625, 0.25, 0.625, 0.5, 0.375, 0.5, 0.375, 0.5, 0.625, 0.5, 0.625, 0.75, 0.375, 0.75, 0.375, 0.75, 0.625, 0.75, 0.625, 1.0, 0.375, 1.0, 0.125, 0.5, 0.375, 0.5, 0.375, 0.75, 0.125, 0.75, 0.625, 0.5, 0.875, 0.5, 0.875, 0.75, 0.625, 0.75])
me_cube_001.materials.append(mat_material_002)
me_cube_001.update()
me_plane_001 = bpy.data.meshes.new('Plane.001')
me_plane_001.from_pydata([(-0.6785, 0.4707, -0.266), (-0.7172, 0.28, -0.2674), (-0.6785, 0.2075, -0.2675), (-0.7442, 0.1008, -0.2686), (-0.8806, 0.1213, 0.9137), (-0.8234, 0.2748, 0.913), (-0.8941, 0.4023, 0.9115), (-0.8409, 0.515, 0.9111), (-0.7137, 0.4597, 0.9124), (-0.607, 0.6047, 0.912), (-0.4105, 0.5159, 0.9141), (-0.303, 0.7636, 0.9129), (-0.2153, 0.791, 0.9134), (-0.1483, 0.7136, 0.9144), (-0.1043, 0.5763, 0.9157), (0.1523, 0.4881, 0.9182), (0.2489, 0.596, 0.9181), (0.367, 0.6035, 0.9188), (0.4055, 0.5319, 0.9196), (0.3208, 0.3522, 0.9204), (0.5423, 0.1929, 0.9231), (0.7181, 0.2606, 0.9238), (0.8149, 0.1594, 0.9253), (0.6975, 0.03078, 0.9254), (0.649, -0.2219, 0.927), (0.53, -0.2429, 0.9263), (0.3521, -0.1471, 0.9243), (0.2709, -0.4921, 0.9264), (0.152, -0.5066, 0.9256), (0.01887, -0.4272, 0.9241), (-0.2315, -0.4844, 0.9228), (-0.2927, -0.7047, 0.924), (-0.3582, -0.6994, 0.9235), (-0.4158, -0.5371, 0.9219), (-0.5399, -0.392, 0.92), (-0.7406, -0.3335, 0.9181), (-0.9243, -0.3037, 0.9166), (-0.915, -0.2464, 0.9163), (-0.758, -0.2586, 0.9174), (-0.7813, -0.01672, 0.9154), (-0.5577, 0.4531, -0.2652), (-0.5, 0.5312, -0.2644), (-0.3806, 0.4852, -0.2639), (-0.2696, 0.6373, -0.2622), (-0.1539, 0.6441, -0.2614), (-0.1128, 0.5918, -0.2614), (-0.08697, 0.4839, -0.2619), (0.02684, 0.4405, -0.2614), (0.1089, 0.5272, -0.2603), (0.2693, 0.5229, -0.2592), (0.3356, 0.4001, -0.2595), (0.2722, 0.3071, -0.2605), (0.3759, 0.1933, -0.2604), (0.5428, 0.2569, -0.2589), (0.6438, 0.1746, -0.2587), (0.4819, 0.006768, -0.2608), (0.463, -0.1488, -0.2618), (0.3135, -0.2024, -0.2632), (0.2452, -0.1501, -0.2633), (0.2146, -0.3886, -0.2649), (0.07766, -0.421, -0.266), (-0.03002, -0.3232, -0.2662), (-0.1472, -0.3671, -0.2672), (-0.1932, -0.5328, -0.2685), (-0.3305, -0.5466, -0.2695), (-0.4365, -0.3674, -0.269), (-0.4646, -0.2877, -0.2689), (-0.5883, -0.257, -0.2696), (-0.7528, -0.2167, -0.2705), (-0.7277, -0.08199, -0.2695), (-0.6416, -0.07176, -0.2689), (-0.6605, -0.02201, -0.2687), (-0.8767, 0.09009, 0.5774), (-0.8517, 0.07527, 0.3845), (-0.8242, 0.08521, 0.185), (-0.7745, 0.1344, -0.07997), (-0.7477, 0.2257, -0.0162), (-0.7841, 0.2508, 0.208), (-0.8198, 0.2355, 0.4153), (-0.8408, 0.2668, 0.6464), (-0.2236, -0.7533, 0.6108), (-0.2137, -0.6586, 0.3887), (-0.1902, -0.611, 0.1819), (-0.2067, -0.565, -0.08898), (-0.3989, -0.6059, 0.01438), (-0.409, -0.635, 0.1876), (-0.4089, -0.6645, 0.3986), (-0.3782, -0.7407, 0.5972), (0.465, 0.4853, 0.6511), (0.4327, 0.4765, 0.4039), (0.3904, 0.4616, 0.1722), (0.3619, 0.4473, -0.03886), (0.2906, 0.3286, -0.05451), (0.3284, 0.3493, 0.179), (0.3584, 0.3543, 0.3926), (0.3978, 0.3555, 0.6387), (-0.7728, 0.2866, -0.04913), (-0.8304, 0.3466, 0.1977), (-0.8618, 0.3339, 0.3866), (-0.8893, 0.3874, 0.5755), (-0.4207, -0.4778, -0.1059), (-0.4367, -0.5063, 0.1993), (-0.448, -0.5542, 0.4138), (-0.4568, -0.5608, 0.6379), (0.3964, 0.2241, -0.03816), (0.43, 0.2409, 0.1531), (0.4769, 0.2281, 0.4351), (0.5142, 0.2425, 0.6198), (-0.7286, 0.4867, -0.05258), (-0.7725, 0.4986, 0.1301), (-0.7799, 0.5425, 0.4154), (-0.8124, 0.5817, 0.6238), (-0.4976, -0.3338, -0.01839), (-0.507, -0.3747, 0.15), (-0.5408, -0.4008, 0.4049), (-0.5381, -0.4437, 0.6002), (0.5698, 0.2791, -0.05239), (0.5894, 0.2856, 0.1779), (0.641, 0.2864, 0.384), (0.702, 0.3125, 0.6228), (-0.6124, 0.4634, -0.04517), (-0.6597, 0.4699, 0.1698), (-0.6763, 0.501, 0.3854), (-0.7041, 0.5343, 0.6204), (-0.6105, -0.3076, 9.356e-05), (-0.6669, -0.3332, 0.1872), (-0.6976, -0.3585, 0.4182), (-0.7466, -0.3845, 0.6193), (0.7024, 0.1659, -0.04765), (0.7483, 0.14, 0.1593), (0.8183, 0.1245, 0.3782), (0.8629, 0.1658, 0.6633), (-0.5275, 0.5759, -0.06374), (-0.5779, 0.5872, 0.1531), (-0.5909, 0.6195, 0.3967), (-0.6068, 0.6591, 0.6185), (-0.8064, -0.2508, -0.04229), (-0.8651, -0.2814, 0.1922), (-0.8892, -0.3065, 0.3604), (-0.9644, -0.3407, 0.5839), (0.5289, 0.0081, -0.06564), (0.5921, 0.01258, 0.1805), (0.6402, -0.01955, 0.4258), (0.6634, -0.01285, 0.6052), (-0.4255, 0.5378, -0.04904), (-0.4158, 0.5221, 0.2014), (-0.4403, 0.5488, 0.3939), (-0.4431, 0.5853, 0.6499), (-0.7861, -0.1281, -0.05574), (-0.8322, -0.1189, 0.1442), (-0.8526, -0.1252, 0.4361), (-0.9312, -0.1682, 0.6287), (0.5031, -0.1806, -0.05754), (0.5553, -0.1882, 0.1655), (0.5967, -0.2101, 0.3815), (0.6197, -0.2362, 0.6175), (-0.3231, 0.6863, -0.03721), (-0.3043, 0.704, 0.1473), (-0.342, 0.734, 0.3919), (-0.3458, 0.7795, 0.5925), (-0.6559, -0.1104, -0.06544), (-0.7283, -0.09914, 0.1822), (-0.7876, -0.1115, 0.3832), (-0.8154, -0.1669, 0.6005), (0.3858, -0.2335, -0.03742), (0.4026, -0.2534, 0.1755), (0.4151, -0.2636, 0.3659), (0.46, -0.2748, 0.6432), (-0.2092, 0.7174, 0.005914), (-0.1883, 0.7457, 0.1584), (-0.1781, 0.7931, 0.4607), (-0.202, 0.8269, 0.633), (-0.711, 0.02882, 0.01095), (-0.7431, -0.006714, 0.1849), (-0.7992, -0.0008026, 0.3983), (-0.8345, -9.465e-05, 0.6614), (0.2778, -0.1493, -0.02675), (0.2969, -0.1805, 0.1949), (0.3348, -0.2308, 0.4197), (0.3857, -0.2455, 0.673), (-0.1195, 0.603, -0.06564), (-0.07914, 0.6474, 0.2127), (-0.09552, 0.6892, 0.3964), (-0.1065, 0.7016, 0.5945), (0.2472, -0.4121, -0.0388), (0.2738, -0.4377, 0.1761), (0.3044, -0.4686, 0.386), (0.3277, -0.4999, 0.5869), (-0.08767, 0.4879, -0.03373), (-0.06878, 0.5278, 0.1263), (-0.07745, 0.5561, 0.3585), (-0.07187, 0.5913, 0.5993), (0.06569, -0.4405, -0.1257), (0.08967, -0.4725, 0.1716), (0.1016, -0.5048, 0.405), (0.1002, -0.5359, 0.6146), (0.05856, 0.4374, -0.03858), (0.09029, 0.5206, 0.2485), (0.07353, 0.5399, 0.4062), (0.1072, 0.5483, 0.6154), (-0.07081, -0.3596, 0.001189), (-0.05668, -0.3827, 0.1603), (-0.02937, -0.425, 0.3991), (-0.01519, -0.4702, 0.637), (0.1538, 0.5435, -0.04084), (0.1643, 0.6005, 0.2066), (0.1449, 0.6198, 0.369), (0.2057, 0.6568, 0.5873), (-0.1759, -0.4007, -0.01755), (-0.1733, -0.4381, 0.1675), (-0.1842, -0.475, 0.3675), (-0.1607, -0.5046, 0.632), (0.303, 0.5404, -0.08875), (0.3133, 0.5936, 0.1439), (0.3462, 0.6036, 0.4165), (0.3479, 0.6552, 0.6408), (-0.9565, 0.1111, 0.8308), (-0.8975, 0.2692, 0.8301), (-0.9699, 0.3999, 0.8286), (-0.8739, 0.6029, 0.8278), (-0.7361, 0.5431, 0.8292), (-0.629, 0.6887, 0.8288), (-0.4451, 0.6056, 0.8307), (-0.3527, 0.8188, 0.8298), (-0.1932, 0.8686, 0.8305), (-0.08824, 0.7473, 0.8322), (-0.05039, 0.6291, 0.8333), (0.1319, 0.5664, 0.835), (0.2171, 0.6616, 0.8349), (0.406, 0.6735, 0.8362), (0.481, 0.5339, 0.8377), (0.4058, 0.3742, 0.8384), (0.5521, 0.269, 0.8402), (0.7358, 0.3397, 0.8409), (0.9073, 0.1605, 0.8435), (0.7602, -0.0006501, 0.8437), (0.7065, -0.2802, 0.8454), (0.5186, -0.3134, 0.8443), (0.3977, -0.2483, 0.843), (0.3258, -0.5535, 0.8448), (0.1372, -0.5763, 0.8436), (0.007534, -0.499, 0.8422), (-0.1772, -0.5413, 0.8412), (-0.2426, -0.7764, 0.8425), (-0.4072, -0.7632, 0.8412), (-0.4752, -0.5715, 0.8393), (-0.5781, -0.4512, 0.8377), (-0.7555, -0.3995, 0.8361), (-1.002, -0.3595, 0.834), (-0.9718, -0.1743, 0.8329), (-0.8329, -0.1851, 0.8339), (-0.8468, -0.04134, 0.8328)], [], [(76, 75, 3, 2), (84, 83, 63, 64), (36, 37, 38, 39, 4, 5, 6, 7, 8, 9, 10, 11, 12, 13, 14, 15, 16, 17, 18, 19, 20, 21, 22, 23, 24, 25, 26, 27, 28, 29, 30, 31, 32, 33, 34, 35), (68, 67, 66, 65, 64, 63, 62, 61, 60, 59, 58, 57, 56, 55, 54, 53, 52, 51, 50, 49, 48, 47, 46, 45, 44, 43, 42, 41, 40, 0, 1, 2, 3, 71, 70, 69), (92, 91, 50, 51), (96, 76, 2, 1), (100, 84, 64, 65), (104, 92, 51, 52), (108, 96, 1, 0), (112, 100, 65, 66), (116, 104, 52, 53), (120, 108, 0, 40), (124, 112, 66, 67), (128, 116, 53, 54), (132, 120, 40, 41), (136, 124, 67, 68), (140, 128, 54, 55), (144, 132, 41, 42), (148, 136, 68, 69), (152, 140, 55, 56), (156, 144, 42, 43), (160, 148, 69, 70), (164, 152, 56, 57), (168, 156, 43, 44), (172, 160, 70, 71), (176, 164, 57, 58), (180, 168, 44, 45), (75, 172, 71, 3), (184, 176, 58, 59), (188, 180, 45, 46), (192, 184, 59, 60), (196, 188, 46, 47), (200, 192, 60, 61), (204, 196, 47, 48), (208, 200, 61, 62), (212, 204, 48, 49), (83, 208, 62, 63), (91, 212, 49, 50), (230, 229, 215, 88), (88, 215, 214, 89), (89, 214, 213, 90), (90, 213, 212, 91), (243, 242, 211, 80), (80, 211, 210, 81), (81, 210, 209, 82), (82, 209, 208, 83), (229, 228, 207, 215), (215, 207, 206, 214), (214, 206, 205, 213), (213, 205, 204, 212), (242, 241, 203, 211), (211, 203, 202, 210), (210, 202, 201, 209), (209, 201, 200, 208), (228, 227, 199, 207), (207, 199, 198, 206), (206, 198, 197, 205), (205, 197, 196, 204), (241, 240, 195, 203), (203, 195, 194, 202), (202, 194, 193, 201), (201, 193, 192, 200), (227, 226, 191, 199), (199, 191, 190, 198), (198, 190, 189, 197), (197, 189, 188, 196), (240, 239, 187, 195), (195, 187, 186, 194), (194, 186, 185, 193), (193, 185, 184, 192), (226, 225, 183, 191), (191, 183, 182, 190), (190, 182, 181, 189), (189, 181, 180, 188), (239, 238, 179, 187), (187, 179, 178, 186), (186, 178, 177, 185), (185, 177, 176, 184), (216, 251, 175, 72), (72, 175, 174, 73), (73, 174, 173, 74), (74, 173, 172, 75), (225, 224, 171, 183), (183, 171, 170, 182), (182, 170, 169, 181), (181, 169, 168, 180), (238, 237, 167, 179), (179, 167, 166, 178), (178, 166, 165, 177), (177, 165, 164, 176), (251, 250, 163, 175), (175, 163, 162, 174), (174, 162, 161, 173), (173, 161, 160, 172), (224, 223, 159, 171), (171, 159, 158, 170), (170, 158, 157, 169), (169, 157, 156, 168), (237, 236, 155, 167), (167, 155, 154, 166), (166, 154, 153, 165), (165, 153, 152, 164), (250, 249, 151, 163), (163, 151, 150, 162), (162, 150, 149, 161), (161, 149, 148, 160), (223, 222, 147, 159), (159, 147, 146, 158), (158, 146, 145, 157), (157, 145, 144, 156), (236, 235, 143, 155), (155, 143, 142, 154), (154, 142, 141, 153), (153, 141, 140, 152), (249, 248, 139, 151), (151, 139, 138, 150), (150, 138, 137, 149), (149, 137, 136, 148), (222, 221, 135, 147), (147, 135, 134, 146), (146, 134, 133, 145), (145, 133, 132, 144), (235, 234, 131, 143), (143, 131, 130, 142), (142, 130, 129, 141), (141, 129, 128, 140), (248, 247, 127, 139), (139, 127, 126, 138), (138, 126, 125, 137), (137, 125, 124, 136), (221, 220, 123, 135), (135, 123, 122, 134), (134, 122, 121, 133), (133, 121, 120, 132), (234, 233, 119, 131), (131, 119, 118, 130), (130, 118, 117, 129), (129, 117, 116, 128), (247, 246, 115, 127), (127, 115, 114, 126), (126, 114, 113, 125), (125, 113, 112, 124), (220, 219, 111, 123), (123, 111, 110, 122), (122, 110, 109, 121), (121, 109, 108, 120), (233, 232, 107, 119), (119, 107, 106, 118), (118, 106, 105, 117), (117, 105, 104, 116), (246, 245, 103, 115), (115, 103, 102, 114), (114, 102, 101, 113), (113, 101, 100, 112), (219, 218, 99, 111), (111, 99, 98, 110), (110, 98, 97, 109), (109, 97, 96, 108), (232, 231, 95, 107), (107, 95, 94, 106), (106, 94, 93, 105), (105, 93, 92, 104), (245, 244, 87, 103), (103, 87, 86, 102), (102, 86, 85, 101), (101, 85, 84, 100), (218, 217, 79, 99), (99, 79, 78, 98), (98, 78, 77, 97), (97, 77, 76, 96), (231, 230, 88, 95), (95, 88, 89, 94), (94, 89, 90, 93), (93, 90, 91, 92), (244, 243, 80, 87), (87, 80, 81, 86), (86, 81, 82, 85), (85, 82, 83, 84), (217, 216, 72, 79), (79, 72, 73, 78), (78, 73, 74, 77), (77, 74, 75, 76), (5, 4, 216, 217), (6, 5, 217, 218), (7, 6, 218, 219), (8, 7, 219, 220), (9, 8, 220, 221), (10, 9, 221, 222), (11, 10, 222, 223), (12, 11, 223, 224), (13, 12, 224, 225), (14, 13, 225, 226), (15, 14, 226, 227), (16, 15, 227, 228), (17, 16, 228, 229), (18, 17, 229, 230), (19, 18, 230, 231), (20, 19, 231, 232), (21, 20, 232, 233), (22, 21, 233, 234), (23, 22, 234, 235), (24, 23, 235, 236), (25, 24, 236, 237), (26, 25, 237, 238), (27, 26, 238, 239), (28, 27, 239, 240), (29, 28, 240, 241), (30, 29, 241, 242), (31, 30, 242, 243), (32, 31, 243, 244), (33, 32, 244, 245), (34, 33, 245, 246), (35, 34, 246, 247), (36, 35, 247, 248), (37, 36, 248, 249), (38, 37, 249, 250), (39, 38, 250, 251), (4, 39, 251, 216)])
me_plane_001.polygons.foreach_set('material_index', [0, 0, 1, 0, 0, 0, 0, 0, 0, 0, 0, 0, 0, 0, 0, 0, 0, 0, 0, 0, 0, 0, 0, 0, 0, 0, 0, 0, 0, 0, 0, 0, 0, 0, 0, 0, 0, 0, 0, 0, 0, 0, 0, 0, 0, 0, 0, 0, 0, 0, 0, 0, 0, 0, 0, 0, 0, 0, 0, 0, 0, 0, 0, 0, 0, 0, 0, 0, 0, 0, 0, 0, 0, 0, 0, 0, 0, 0, 0, 0, 0, 0, 0, 0, 0, 0, 0, 0, 0, 0, 0, 0, 0, 0, 0, 0, 0, 0, 0, 0, 0, 0, 0, 0, 0, 0, 0, 0, 0, 0, 0, 0, 0, 0, 0, 0, 0, 0, 0, 0, 0, 0, 0, 0, 0, 0, 0, 0, 0, 0, 0, 0, 0, 0, 0, 0, 0, 0, 0, 0, 0, 0, 0, 0, 0, 0, 0, 0, 0, 0, 0, 0, 0, 0, 0, 0, 0, 0, 0, 0, 0, 0, 0, 0, 0, 0, 0, 0, 0, 0, 0, 0, 0, 0, 0, 0, 0, 0, 0, 0, 0, 0, 1, 1, 1, 1, 1, 1, 1, 1, 1, 1, 1, 1, 1, 1, 1, 1, 1, 1, 1, 1, 1, 1, 1, 1, 1, 1, 1, 1, 1, 1, 1, 1, 1, 1, 1, 1])
_uv = me_plane_001.uv_layers.new(name='UVMap')
_uv.uv.foreach_set('vector', [0.1563, 0.6097, 0.1346, 0.5446, 0.1346, 0.5446, 0.1563, 0.6097, 0.3224, 0.2342, 0.3937, 0.2342, 0.3937, 0.2342, 0.3224, 0.2342, 0.1431, 0.4014, 0.1467, 0.4233, 0.2015, 0.4178, 0.1929, 0.5091, 0.1607, 0.5521, 0.1821, 0.6112, 0.1583, 0.6578, 0.1717, 0.6997, 0.2181, 0.6814, 0.2547, 0.7355, 0.3267, 0.7063, 0.3655, 0.7927, 0.3979, 0.8022, 0.4242, 0.7745, 0.4389, 0.7231, 0.5326, 0.6946, 0.567, 0.7369, 0.6127, 0.7362, 0.6295, 0.7058, 0.598, 0.6434, 0.6767, 0.5801, 0.7457, 0.6033, 0.778, 0.5677, 0.7263, 0.5206, 0.7086, 0.4391, 0.6656, 0.4259, 0.6058, 0.461, 0.5844, 0.3351, 0.5352, 0.3282, 0.4825, 0.359, 0.3936, 0.335, 0.3717, 0.2574, 0.3437, 0.257, 0.3216, 0.3107, 0.2807, 0.3695, 0.2063, 0.3877, 0.116, 0.3816, 0.1982, 0.3599, 0.2681, 0.3506, 0.296, 0.2916, 0.3224, 0.2342, 0.3937, 0.2342, 0.4155, 0.3134, 0.4744, 0.3351, 0.5287, 0.301, 0.6079, 0.3134, 0.6249, 0.4266, 0.6606, 0.3972, 0.7305, 0.4235, 0.7429, 0.5058, 0.8142, 0.5694, 0.7553, 0.6314, 0.6808, 0.6051, 0.6343, 0.6532, 0.6591, 0.7013, 0.6265, 0.7633, 0.5536, 0.7633, 0.5241, 0.7245, 0.4574, 0.7401, 0.4481, 0.7882, 0.4046, 0.8301, 0.3472, 0.8114, 0.3115, 0.7494, 0.2463, 0.7633, 0.2076, 0.7152, 0.1563, 0.7308, 0.1346, 0.6563, 0.1563, 0.6097, 0.1346, 0.5446, 0.1672, 0.5042, 0.175, 0.4515, 0.1269, 0.4499, 0.6343, 0.6532, 0.6591, 0.7013, 0.6591, 0.7013, 0.6343, 0.6532, 0.1346, 0.6563, 0.1563, 0.6097, 0.1563, 0.6097, 0.1346, 0.6563, 0.296, 0.2916, 0.3224, 0.2342, 0.3224, 0.2342, 0.296, 0.2916, 0.6808, 0.6051, 0.6343, 0.6532, 0.6343, 0.6532, 0.6808, 0.6051, 0.1563, 0.7308, 0.1346, 0.6563, 0.1346, 0.6563, 0.1563, 0.7308, 0.2681, 0.3506, 0.296, 0.2916, 0.296, 0.2916, 0.2681, 0.3506, 0.7553, 0.6314, 0.6808, 0.6051, 0.6808, 0.6051, 0.7553, 0.6314, 0.2076, 0.7152, 0.1563, 0.7308, 0.1563, 0.7308, 0.2076, 0.7152, 0.1982, 0.3599, 0.2681, 0.3506, 0.2681, 0.3506, 0.1982, 0.3599, 0.8142, 0.5694, 0.7553, 0.6314, 0.7553, 0.6314, 0.8142, 0.5694, 0.2463, 0.7633, 0.2076, 0.7152, 0.2076, 0.7152, 0.2463, 0.7633, 0.116, 0.3816, 0.1982, 0.3599, 0.1982, 0.3599, 0.116, 0.3816, 0.7429, 0.5058, 0.8142, 0.5694, 0.8142, 0.5694, 0.7429, 0.5058, 0.3115, 0.7494, 0.2463, 0.7633, 0.2463, 0.7633, 0.3115, 0.7494, 0.1269, 0.4499, 0.116, 0.3816, 0.116, 0.3816, 0.1269, 0.4499, 0.7305, 0.4235, 0.7429, 0.5058, 0.7429, 0.5058, 0.7305, 0.4235, 0.3472, 0.8114, 0.3115, 0.7494, 0.3115, 0.7494, 0.3472, 0.8114, 0.175, 0.4515, 0.1269, 0.4499, 0.1269, 0.4499, 0.175, 0.4515, 0.6606, 0.3972, 0.7305, 0.4235, 0.7305, 0.4235, 0.6606, 0.3972, 0.4046, 0.8301, 0.3472, 0.8114, 0.3472, 0.8114, 0.4046, 0.8301, 0.1672, 0.5042, 0.175, 0.4515, 0.175, 0.4515, 0.1672, 0.5042, 0.6249, 0.4266, 0.6606, 0.3972, 0.6606, 0.3972, 0.6249, 0.4266, 0.4481, 0.7882, 0.4046, 0.8301, 0.4046, 0.8301, 0.4481, 0.7882, 0.1346, 0.5446, 0.1672, 0.5042, 0.1672, 0.5042, 0.1346, 0.5446, 0.6079, 0.3134, 0.6249, 0.4266, 0.6249, 0.4266, 0.6079, 0.3134, 0.4574, 0.7401, 0.4481, 0.7882, 0.4481, 0.7882, 0.4574, 0.7401, 0.5287, 0.301, 0.6079, 0.3134, 0.6079, 0.3134, 0.5287, 0.301, 0.5241, 0.7245, 0.4574, 0.7401, 0.4574, 0.7401, 0.5241, 0.7245, 0.4744, 0.3351, 0.5287, 0.301, 0.5287, 0.301, 0.4744, 0.3351, 0.5536, 0.7633, 0.5241, 0.7245, 0.5241, 0.7245, 0.5536, 0.7633, 0.4155, 0.3134, 0.4744, 0.3351, 0.4744, 0.3351, 0.4155, 0.3134, 0.6265, 0.7633, 0.5536, 0.7633, 0.5536, 0.7633, 0.6265, 0.7633, 0.3937, 0.2342, 0.4155, 0.3134, 0.4155, 0.3134, 0.3937, 0.2342, 0.6591, 0.7013, 0.6265, 0.7633, 0.6265, 0.7633, 0.6591, 0.7013, 0.6591, 0.7013, 0.6265, 0.7633, 0.6265, 0.7633, 0.6591, 0.7013, 0.6591, 0.7013, 0.6265, 0.7633, 0.6265, 0.7633, 0.6591, 0.7013, 0.6591, 0.7013, 0.6265, 0.7633, 0.6265, 0.7633, 0.6591, 0.7013, 0.6591, 0.7013, 0.6265, 0.7633, 0.6265, 0.7633, 0.6591, 0.7013, 0.3937, 0.2342, 0.4155, 0.3134, 0.4155, 0.3134, 0.3937, 0.2342, 0.3937, 0.2342, 0.4155, 0.3134, 0.4155, 0.3134, 0.3937, 0.2342, 0.3937, 0.2342, 0.4155, 0.3134, 0.4155, 0.3134, 0.3937, 0.2342, 0.3937, 0.2342, 0.4155, 0.3134, 0.4155, 0.3134, 0.3937, 0.2342, 0.6265, 0.7633, 0.5536, 0.7633, 0.5536, 0.7633, 0.6265, 0.7633, 0.6265, 0.7633, 0.5536, 0.7633, 0.5536, 0.7633, 0.6265, 0.7633, 0.6265, 0.7633, 0.5536, 0.7633, 0.5536, 0.7633, 0.6265, 0.7633, 0.6265, 0.7633, 0.5536, 0.7633, 0.5536, 0.7633, 0.6265, 0.7633, 0.4155, 0.3134, 0.4744, 0.3351, 0.4744, 0.3351, 0.4155, 0.3134, 0.4155, 0.3134, 0.4744, 0.3351, 0.4744, 0.3351, 0.4155, 0.3134, 0.4155, 0.3134, 0.4744, 0.3351, 0.4744, 0.3351, 0.4155, 0.3134, 0.4155, 0.3134, 0.4744, 0.3351, 0.4744, 0.3351, 0.4155, 0.3134, 0.5536, 0.7633, 0.5241, 0.7245, 0.5241, 0.7245, 0.5536, 0.7633, 0.5536, 0.7633, 0.5241, 0.7245, 0.5241, 0.7245, 0.5536, 0.7633, 0.5536, 0.7633, 0.5241, 0.7245, 0.5241, 0.7245, 0.5536, 0.7633, 0.5536, 0.7633, 0.5241, 0.7245, 0.5241, 0.7245, 0.5536, 0.7633, 0.4744, 0.3351, 0.5287, 0.301, 0.5287, 0.301, 0.4744, 0.3351, 0.4744, 0.3351, 0.5287, 0.301, 0.5287, 0.301, 0.4744, 0.3351, 0.4744, 0.3351, 0.5287, 0.301, 0.5287, 0.301, 0.4744, 0.3351, 0.4744, 0.3351, 0.5287, 0.301, 0.5287, 0.301, 0.4744, 0.3351, 0.5241, 0.7245, 0.4574, 0.7401, 0.4574, 0.7401, 0.5241, 0.7245, 0.5241, 0.7245, 0.4574, 0.7401, 0.4574, 0.7401, 0.5241, 0.7245, 0.5241, 0.7245, 0.4574, 0.7401, 0.4574, 0.7401, 0.5241, 0.7245, 0.5241, 0.7245, 0.4574, 0.7401, 0.4574, 0.7401, 0.5241, 0.7245, 0.5287, 0.301, 0.6079, 0.3134, 0.6079, 0.3134, 0.5287, 0.301, 0.5287, 0.301, 0.6079, 0.3134, 0.6079, 0.3134, 0.5287, 0.301, 0.5287, 0.301, 0.6079, 0.3134, 0.6079, 0.3134, 0.5287, 0.301, 0.5287, 0.301, 0.6079, 0.3134, 0.6079, 0.3134, 0.5287, 0.301, 0.4574, 0.7401, 0.4481, 0.7882, 0.4481, 0.7882, 0.4574, 0.7401, 0.4574, 0.7401, 0.4481, 0.7882, 0.4481, 0.7882, 0.4574, 0.7401, 0.4574, 0.7401, 0.4481, 0.7882, 0.4481, 0.7882, 0.4574, 0.7401, 0.4574, 0.7401, 0.4481, 0.7882, 0.4481, 0.7882, 0.4574, 0.7401, 0.6079, 0.3134, 0.6249, 0.4266, 0.6249, 0.4266, 0.6079, 0.3134, 0.6079, 0.3134, 0.6249, 0.4266, 0.6249, 0.4266, 0.6079, 0.3134, 0.6079, 0.3134, 0.6249, 0.4266, 0.6249, 0.4266, 0.6079, 0.3134, 0.6079, 0.3134, 0.6249, 0.4266, 0.6249, 0.4266, 0.6079, 0.3134, 0.1346, 0.5446, 0.1672, 0.5042, 0.1672, 0.5042, 0.1346, 0.5446, 0.1346, 0.5446, 0.1672, 0.5042, 0.1672, 0.5042, 0.1346, 0.5446, 0.1346, 0.5446, 0.1672, 0.5042, 0.1672, 0.5042, 0.1346, 0.5446, 0.1346, 0.5446, 0.1672, 0.5042, 0.1672, 0.5042, 0.1346, 0.5446, 0.4481, 0.7882, 0.4046, 0.8301, 0.4046, 0.8301, 0.4481, 0.7882, 0.4481, 0.7882, 0.4046, 0.8301, 0.4046, 0.8301, 0.4481, 0.7882, 0.4481, 0.7882, 0.4046, 0.8301, 0.4046, 0.8301, 0.4481, 0.7882, 0.4481, 0.7882, 0.4046, 0.8301, 0.4046, 0.8301, 0.4481, 0.7882, 0.6249, 0.4266, 0.6606, 0.3972, 0.6606, 0.3972, 0.6249, 0.4266, 0.6249, 0.4266, 0.6606, 0.3972, 0.6606, 0.3972, 0.6249, 0.4266, 0.6249, 0.4266, 0.6606, 0.3972, 0.6606, 0.3972, 0.6249, 0.4266, 0.6249, 0.4266, 0.6606, 0.3972, 0.6606, 0.3972, 0.6249, 0.4266, 0.1672, 0.5042, 0.175, 0.4515, 0.175, 0.4515, 0.1672, 0.5042, 0.1672, 0.5042, 0.175, 0.4515, 0.175, 0.4515, 0.1672, 0.5042, 0.1672, 0.5042, 0.175, 0.4515, 0.175, 0.4515, 0.1672, 0.5042, 0.1672, 0.5042, 0.175, 0.4515, 0.175, 0.4515, 0.1672, 0.5042, 0.4046, 0.8301, 0.3472, 0.8114, 0.3472, 0.8114, 0.4046, 0.8301, 0.4046, 0.8301, 0.3472, 0.8114, 0.3472, 0.8114, 0.4046, 0.8301, 0.4046, 0.8301, 0.3472, 0.8114, 0.3472, 0.8114, 0.4046, 0.8301, 0.4046, 0.8301, 0.3472, 0.8114, 0.3472, 0.8114, 0.4046, 0.8301, 0.6606, 0.3972, 0.7305, 0.4235, 0.7305, 0.4235, 0.6606, 0.3972, 0.6606, 0.3972, 0.7305, 0.4235, 0.7305, 0.4235, 0.6606, 0.3972, 0.6606, 0.3972, 0.7305, 0.4235, 0.7305, 0.4235, 0.6606, 0.3972, 0.6606, 0.3972, 0.7305, 0.4235, 0.7305, 0.4235, 0.6606, 0.3972, 0.175, 0.4515, 0.1269, 0.4499, 0.1269, 0.4499, 0.175, 0.4515, 0.175, 0.4515, 0.1269, 0.4499, 0.1269, 0.4499, 0.175, 0.4515, 0.175, 0.4515, 0.1269, 0.4499, 0.1269, 0.4499, 0.175, 0.4515, 0.175, 0.4515, 0.1269, 0.4499, 0.1269, 0.4499, 0.175, 0.4515, 0.3472, 0.8114, 0.3115, 0.7494, 0.3115, 0.7494, 0.3472, 0.8114, 0.3472, 0.8114, 0.3115, 0.7494, 0.3115, 0.7494, 0.3472, 0.8114, 0.3472, 0.8114, 0.3115, 0.7494, 0.3115, 0.7494, 0.3472, 0.8114, 0.3472, 0.8114, 0.3115, 0.7494, 0.3115, 0.7494, 0.3472, 0.8114, 0.7305, 0.4235, 0.7429, 0.5058, 0.7429, 0.5058, 0.7305, 0.4235, 0.7305, 0.4235, 0.7429, 0.5058, 0.7429, 0.5058, 0.7305, 0.4235, 0.7305, 0.4235, 0.7429, 0.5058, 0.7429, 0.5058, 0.7305, 0.4235, 0.7305, 0.4235, 0.7429, 0.5058, 0.7429, 0.5058, 0.7305, 0.4235, 0.1269, 0.4499, 0.116, 0.3816, 0.116, 0.3816, 0.1269, 0.4499, 0.1269, 0.4499, 0.116, 0.3816, 0.116, 0.3816, 0.1269, 0.4499, 0.1269, 0.4499, 0.116, 0.3816, 0.116, 0.3816, 0.1269, 0.4499, 0.1269, 0.4499, 0.116, 0.3816, 0.116, 0.3816, 0.1269, 0.4499, 0.3115, 0.7494, 0.2463, 0.7633, 0.2463, 0.7633, 0.3115, 0.7494, 0.3115, 0.7494, 0.2463, 0.7633, 0.2463, 0.7633, 0.3115, 0.7494, 0.3115, 0.7494, 0.2463, 0.7633, 0.2463, 0.7633, 0.3115, 0.7494, 0.3115, 0.7494, 0.2463, 0.7633, 0.2463, 0.7633, 0.3115, 0.7494, 0.7429, 0.5058, 0.8142, 0.5694, 0.8142, 0.5694, 0.7429, 0.5058, 0.7429, 0.5058, 0.8142, 0.5694, 0.8142, 0.5694, 0.7429, 0.5058, 0.7429, 0.5058, 0.8142, 0.5694, 0.8142, 0.5694, 0.7429, 0.5058, 0.7429, 0.5058, 0.8142, 0.5694, 0.8142, 0.5694, 0.7429, 0.5058, 0.116, 0.3816, 0.1982, 0.3599, 0.1982, 0.3599, 0.116, 0.3816, 0.116, 0.3816, 0.1982, 0.3599, 0.1982, 0.3599, 0.116, 0.3816, 0.116, 0.3816, 0.1982, 0.3599, 0.1982, 0.3599, 0.116, 0.3816, 0.116, 0.3816, 0.1982, 0.3599, 0.1982, 0.3599, 0.116, 0.3816, 0.2463, 0.7633, 0.2076, 0.7152, 0.2076, 0.7152, 0.2463, 0.7633, 0.2463, 0.7633, 0.2076, 0.7152, 0.2076, 0.7152, 0.2463, 0.7633, 0.2463, 0.7633, 0.2076, 0.7152, 0.2076, 0.7152, 0.2463, 0.7633, 0.2463, 0.7633, 0.2076, 0.7152, 0.2076, 0.7152, 0.2463, 0.7633, 0.8142, 0.5694, 0.7553, 0.6314, 0.7553, 0.6314, 0.8142, 0.5694, 0.8142, 0.5694, 0.7553, 0.6314, 0.7553, 0.6314, 0.8142, 0.5694, 0.8142, 0.5694, 0.7553, 0.6314, 0.7553, 0.6314, 0.8142, 0.5694, 0.8142, 0.5694, 0.7553, 0.6314, 0.7553, 0.6314, 0.8142, 0.5694, 0.1982, 0.3599, 0.2681, 0.3506, 0.2681, 0.3506, 0.1982, 0.3599, 0.1982, 0.3599, 0.2681, 0.3506, 0.2681, 0.3506, 0.1982, 0.3599, 0.1982, 0.3599, 0.2681, 0.3506, 0.2681, 0.3506, 0.1982, 0.3599, 0.1982, 0.3599, 0.2681, 0.3506, 0.2681, 0.3506, 0.1982, 0.3599, 0.2076, 0.7152, 0.1563, 0.7308, 0.1563, 0.7308, 0.2076, 0.7152, 0.2076, 0.7152, 0.1563, 0.7308, 0.1563, 0.7308, 0.2076, 0.7152, 0.2076, 0.7152, 0.1563, 0.7308, 0.1563, 0.7308, 0.2076, 0.7152, 0.2076, 0.7152, 0.1563, 0.7308, 0.1563, 0.7308, 0.2076, 0.7152, 0.7553, 0.6314, 0.6808, 0.6051, 0.6808, 0.6051, 0.7553, 0.6314, 0.7553, 0.6314, 0.6808, 0.6051, 0.6808, 0.6051, 0.7553, 0.6314, 0.7553, 0.6314, 0.6808, 0.6051, 0.6808, 0.6051, 0.7553, 0.6314, 0.7553, 0.6314, 0.6808, 0.6051, 0.6808, 0.6051, 0.7553, 0.6314, 0.2681, 0.3506, 0.296, 0.2916, 0.296, 0.2916, 0.2681, 0.3506, 0.2681, 0.3506, 0.296, 0.2916, 0.296, 0.2916, 0.2681, 0.3506, 0.2681, 0.3506, 0.296, 0.2916, 0.296, 0.2916, 0.2681, 0.3506, 0.2681, 0.3506, 0.296, 0.2916, 0.296, 0.2916, 0.2681, 0.3506, 0.1563, 0.7308, 0.1346, 0.6563, 0.1346, 0.6563, 0.1563, 0.7308, 0.1563, 0.7308, 0.1346, 0.6563, 0.1346, 0.6563, 0.1563, 0.7308, 0.1563, 0.7308, 0.1346, 0.6563, 0.1346, 0.6563, 0.1563, 0.7308, 0.1563, 0.7308, 0.1346, 0.6563, 0.1346, 0.6563, 0.1563, 0.7308, 0.6808, 0.6051, 0.6343, 0.6532, 0.6343, 0.6532, 0.6808, 0.6051, 0.6808, 0.6051, 0.6343, 0.6532, 0.6343, 0.6532, 0.6808, 0.6051, 0.6808, 0.6051, 0.6343, 0.6532, 0.6343, 0.6532, 0.6808, 0.6051, 0.6808, 0.6051, 0.6343, 0.6532, 0.6343, 0.6532, 0.6808, 0.6051, 0.296, 0.2916, 0.3224, 0.2342, 0.3224, 0.2342, 0.296, 0.2916, 0.296, 0.2916, 0.3224, 0.2342, 0.3224, 0.2342, 0.296, 0.2916, 0.296, 0.2916, 0.3224, 0.2342, 0.3224, 0.2342, 0.296, 0.2916, 0.296, 0.2916, 0.3224, 0.2342, 0.3224, 0.2342, 0.296, 0.2916, 0.1346, 0.6563, 0.1563, 0.6097, 0.1563, 0.6097, 0.1346, 0.6563, 0.1346, 0.6563, 0.1563, 0.6097, 0.1563, 0.6097, 0.1346, 0.6563, 0.1346, 0.6563, 0.1563, 0.6097, 0.1563, 0.6097, 0.1346, 0.6563, 0.1346, 0.6563, 0.1563, 0.6097, 0.1563, 0.6097, 0.1346, 0.6563, 0.6343, 0.6532, 0.6591, 0.7013, 0.6591, 0.7013, 0.6343, 0.6532, 0.6343, 0.6532, 0.6591, 0.7013, 0.6591, 0.7013, 0.6343, 0.6532, 0.6343, 0.6532, 0.6591, 0.7013, 0.6591, 0.7013, 0.6343, 0.6532, 0.6343, 0.6532, 0.6591, 0.7013, 0.6591, 0.7013, 0.6343, 0.6532, 0.3224, 0.2342, 0.3937, 0.2342, 0.3937, 0.2342, 0.3224, 0.2342, 0.3224, 0.2342, 0.3937, 0.2342, 0.3937, 0.2342, 0.3224, 0.2342, 0.3224, 0.2342, 0.3937, 0.2342, 0.3937, 0.2342, 0.3224, 0.2342, 0.3224, 0.2342, 0.3937, 0.2342, 0.3937, 0.2342, 0.3224, 0.2342, 0.1563, 0.6097, 0.1346, 0.5446, 0.1346, 0.5446, 0.1563, 0.6097, 0.1563, 0.6097, 0.1346, 0.5446, 0.1346, 0.5446, 0.1563, 0.6097, 0.1563, 0.6097, 0.1346, 0.5446, 0.1346, 0.5446, 0.1563, 0.6097, 0.1563, 0.6097, 0.1346, 0.5446, 0.1346, 0.5446, 0.1563, 0.6097, 0.1821, 0.6112, 0.1607, 0.5521, 0.1346, 0.5446, 0.1563, 0.6097, 0.1583, 0.6578, 0.1821, 0.6112, 0.1563, 0.6097, 0.1346, 0.6563, 0.1717, 0.6997, 0.1583, 0.6578, 0.1346, 0.6563, 0.1563, 0.7308, 0.2181, 0.6814, 0.1717, 0.6997, 0.1563, 0.7308, 0.2076, 0.7152, 0.2547, 0.7355, 0.2181, 0.6814, 0.2076, 0.7152, 0.2463, 0.7633, 0.3267, 0.7063, 0.2547, 0.7355, 0.2463, 0.7633, 0.3115, 0.7494, 0.3655, 0.7927, 0.3267, 0.7063, 0.3115, 0.7494, 0.3472, 0.8114, 0.3979, 0.8022, 0.3655, 0.7927, 0.3472, 0.8114, 0.4046, 0.8301, 0.4242, 0.7745, 0.3979, 0.8022, 0.4046, 0.8301, 0.4481, 0.7882, 0.4389, 0.7231, 0.4242, 0.7745, 0.4481, 0.7882, 0.4574, 0.7401, 0.5326, 0.6946, 0.4389, 0.7231, 0.4574, 0.7401, 0.5241, 0.7245, 0.567, 0.7369, 0.5326, 0.6946, 0.5241, 0.7245, 0.5536, 0.7633, 0.6127, 0.7362, 0.567, 0.7369, 0.5536, 0.7633, 0.6265, 0.7633, 0.6295, 0.7058, 0.6127, 0.7362, 0.6265, 0.7633, 0.6591, 0.7013, 0.598, 0.6434, 0.6295, 0.7058, 0.6591, 0.7013, 0.6343, 0.6532, 0.6767, 0.5801, 0.598, 0.6434, 0.6343, 0.6532, 0.6808, 0.6051, 0.7457, 0.6033, 0.6767, 0.5801, 0.6808, 0.6051, 0.7553, 0.6314, 0.778, 0.5677, 0.7457, 0.6033, 0.7553, 0.6314, 0.8142, 0.5694, 0.7263, 0.5206, 0.778, 0.5677, 0.8142, 0.5694, 0.7429, 0.5058, 0.7086, 0.4391, 0.7263, 0.5206, 0.7429, 0.5058, 0.7305, 0.4235, 0.6656, 0.4259, 0.7086, 0.4391, 0.7305, 0.4235, 0.6606, 0.3972, 0.6058, 0.461, 0.6656, 0.4259, 0.6606, 0.3972, 0.6249, 0.4266, 0.5844, 0.3351, 0.6058, 0.461, 0.6249, 0.4266, 0.6079, 0.3134, 0.5352, 0.3282, 0.5844, 0.3351, 0.6079, 0.3134, 0.5287, 0.301, 0.4825, 0.359, 0.5352, 0.3282, 0.5287, 0.301, 0.4744, 0.3351, 0.3936, 0.335, 0.4825, 0.359, 0.4744, 0.3351, 0.4155, 0.3134, 0.3717, 0.2574, 0.3936, 0.335, 0.4155, 0.3134, 0.3937, 0.2342, 0.3437, 0.257, 0.3717, 0.2574, 0.3937, 0.2342, 0.3224, 0.2342, 0.3216, 0.3107, 0.3437, 0.257, 0.3224, 0.2342, 0.296, 0.2916, 0.2807, 0.3695, 0.3216, 0.3107, 0.296, 0.2916, 0.2681, 0.3506, 0.2063, 0.3877, 0.2807, 0.3695, 0.2681, 0.3506, 0.1982, 0.3599, 0.1431, 0.4014, 0.2063, 0.3877, 0.1982, 0.3599, 0.116, 0.3816, 0.1467, 0.4233, 0.1431, 0.4014, 0.116, 0.3816, 0.1269, 0.4499, 0.2015, 0.4178, 0.1467, 0.4233, 0.1269, 0.4499, 0.175, 0.4515, 0.1929, 0.5091, 0.2015, 0.4178, 0.175, 0.4515, 0.1672, 0.5042, 0.1607, 0.5521, 0.1929, 0.5091, 0.1672, 0.5042, 0.1346, 0.5446])
me_plane_001.materials.append(mat_material_001)
me_plane_001.materials.append(mat_material_002)
me_plane_001.update()

# ---- objects
ob_light = bpy.data.objects.new('Light', light_light)
ob_camera = bpy.data.objects.new('Camera', cam_camera)
ob_plane = bpy.data.objects.new('Plane', me_plane)
ob_cube = bpy.data.objects.new('Cube', me_cube_001)
ob_plane_001 = bpy.data.objects.new('Plane.001', me_plane_001)

# ---- transforms, parenting, visibility, modifiers, constraints
ob_light.location = (7.681, 1.005, 8.323)
ob_light.rotation_euler = (0.6503, 0.05522, 1.866)
ob_light.lock_rotations_4d = False
ob_light.empty_display_type = 'ARROWS'
ob_light.color = (0.0, 0.0, 0.0, 0.0)
ob_light.lineart.crease_threshold = 0.0
ob_camera.location = (36.74, -37.02, 25.42)
ob_camera.rotation_euler = (1.097, -3.646e-07, 0.7843)
ob_camera.lock_rotations_4d = False
ob_camera.empty_display_type = 'ARROWS'
ob_camera.color = (0.0, 0.0, 0.0, 0.0)
ob_camera.display_type = 'WIRE'
ob_camera.lineart.crease_threshold = 0.0
ob_plane.location = (0.0, 0.0, 0.0)
ob_plane.scale = (4.517, 4.517, 4.517)
ob_cube.location = (0.0, 0.0, -1.862)
ob_cube.scale = (10.46, 11.04, -0.5721)
ob_plane_001.location = (4.582, 4.107, -0.6735)
ob_plane_001.rotation_euler = (0.1363, 0.28, 0.03894)
ob_plane_001.scale = (2.93, 2.93, 3.14)

# ---- collection membership
col_collection.objects.link(ob_light)
col_collection.objects.link(ob_camera)
col_collection.objects.link(ob_plane)
col_collection.objects.link(ob_cube)
col_collection.objects.link(ob_plane_001)

# ---- scene / render settings (as saved in the file)
scene.camera = ob_camera
scene.frame_start = 1; scene.frame_end = 250; scene.frame_set(1)
scene.render.engine = 'CYCLES'
scene.render.bake_bias = 0.0
scene.render.bake_samples = 0
scene.cycles.samples = 256
scene.cycles.sampling_pattern = 'TABULATED_SOBOL'
scene.eevee.use_volume_custom_range = False
bpy.context.view_layer.update()
